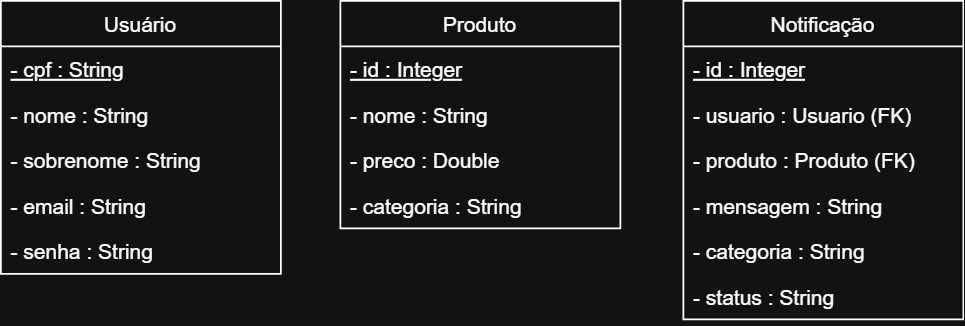

The diagram above was exported from draw.io. Its source (the exported page's mxGraphModel, read from the mxfile embedded in the PNG):
<mxGraphModel dx="815" dy="444" grid="1" gridSize="10" guides="1" tooltips="1" connect="1" arrows="1" fold="1" page="1" pageScale="1" pageWidth="827" pageHeight="1169" math="0" shadow="0">
  <root>
    <mxCell id="WIyWlLk6GJQsqaUBKTNV-0" />
    <mxCell id="WIyWlLk6GJQsqaUBKTNV-1" parent="WIyWlLk6GJQsqaUBKTNV-0" />
    <mxCell id="zkfFHV4jXpPFQw0GAbJ--0" value="Usuário" style="swimlane;fontStyle=0;align=center;verticalAlign=top;childLayout=stackLayout;horizontal=1;startSize=26;horizontalStack=0;resizeParent=1;resizeLast=0;collapsible=1;marginBottom=0;rounded=0;shadow=0;strokeWidth=1;" parent="WIyWlLk6GJQsqaUBKTNV-1" vertex="1">
      <mxGeometry x="139" y="120" width="160" height="156" as="geometry">
        <mxRectangle x="230" y="140" width="160" height="26" as="alternateBounds" />
      </mxGeometry>
    </mxCell>
    <mxCell id="zkfFHV4jXpPFQw0GAbJ--1" value="- cpf : String" style="text;align=left;verticalAlign=top;spacingLeft=4;spacingRight=4;overflow=hidden;rotatable=0;points=[[0,0.5],[1,0.5]];portConstraint=eastwest;fontStyle=4" parent="zkfFHV4jXpPFQw0GAbJ--0" vertex="1">
      <mxGeometry y="26" width="160" height="26" as="geometry" />
    </mxCell>
    <mxCell id="zkfFHV4jXpPFQw0GAbJ--2" value="- nome : String" style="text;align=left;verticalAlign=top;spacingLeft=4;spacingRight=4;overflow=hidden;rotatable=0;points=[[0,0.5],[1,0.5]];portConstraint=eastwest;rounded=0;shadow=0;html=0;fontStyle=0" parent="zkfFHV4jXpPFQw0GAbJ--0" vertex="1">
      <mxGeometry y="52" width="160" height="26" as="geometry" />
    </mxCell>
    <mxCell id="zkfFHV4jXpPFQw0GAbJ--3" value="- sobrenome : String" style="text;align=left;verticalAlign=top;spacingLeft=4;spacingRight=4;overflow=hidden;rotatable=0;points=[[0,0.5],[1,0.5]];portConstraint=eastwest;rounded=0;shadow=0;html=0;" parent="zkfFHV4jXpPFQw0GAbJ--0" vertex="1">
      <mxGeometry y="78" width="160" height="26" as="geometry" />
    </mxCell>
    <mxCell id="zLbMkZc9jrM_eYe2dQKu-0" value="- email : String" style="text;align=left;verticalAlign=top;spacingLeft=4;spacingRight=4;overflow=hidden;rotatable=0;points=[[0,0.5],[1,0.5]];portConstraint=eastwest;" parent="zkfFHV4jXpPFQw0GAbJ--0" vertex="1">
      <mxGeometry y="104" width="160" height="26" as="geometry" />
    </mxCell>
    <mxCell id="zkfFHV4jXpPFQw0GAbJ--5" value="- senha : String" style="text;align=left;verticalAlign=top;spacingLeft=4;spacingRight=4;overflow=hidden;rotatable=0;points=[[0,0.5],[1,0.5]];portConstraint=eastwest;" parent="zkfFHV4jXpPFQw0GAbJ--0" vertex="1">
      <mxGeometry y="130" width="160" height="26" as="geometry" />
    </mxCell>
    <mxCell id="zkfFHV4jXpPFQw0GAbJ--6" value="Notificação" style="swimlane;fontStyle=0;align=center;verticalAlign=top;childLayout=stackLayout;horizontal=1;startSize=26;horizontalStack=0;resizeParent=1;resizeLast=0;collapsible=1;marginBottom=0;rounded=0;shadow=0;strokeWidth=1;" parent="WIyWlLk6GJQsqaUBKTNV-1" vertex="1">
      <mxGeometry x="529" y="120" width="160" height="182" as="geometry">
        <mxRectangle x="130" y="380" width="160" height="26" as="alternateBounds" />
      </mxGeometry>
    </mxCell>
    <mxCell id="zkfFHV4jXpPFQw0GAbJ--7" value="- id : Integer" style="text;align=left;verticalAlign=top;spacingLeft=4;spacingRight=4;overflow=hidden;rotatable=0;points=[[0,0.5],[1,0.5]];portConstraint=eastwest;fontStyle=4" parent="zkfFHV4jXpPFQw0GAbJ--6" vertex="1">
      <mxGeometry y="26" width="160" height="26" as="geometry" />
    </mxCell>
    <mxCell id="zkfFHV4jXpPFQw0GAbJ--8" value="- usuario : Usuario (FK)" style="text;align=left;verticalAlign=top;spacingLeft=4;spacingRight=4;overflow=hidden;rotatable=0;points=[[0,0.5],[1,0.5]];portConstraint=eastwest;rounded=0;shadow=0;html=0;" parent="zkfFHV4jXpPFQw0GAbJ--6" vertex="1">
      <mxGeometry y="52" width="160" height="26" as="geometry" />
    </mxCell>
    <mxCell id="zkfFHV4jXpPFQw0GAbJ--10" value="- produto : Produto (FK)" style="text;align=left;verticalAlign=top;spacingLeft=4;spacingRight=4;overflow=hidden;rotatable=0;points=[[0,0.5],[1,0.5]];portConstraint=eastwest;fontStyle=0" parent="zkfFHV4jXpPFQw0GAbJ--6" vertex="1">
      <mxGeometry y="78" width="160" height="26" as="geometry" />
    </mxCell>
    <mxCell id="zkfFHV4jXpPFQw0GAbJ--11" value="- mensagem : String" style="text;align=left;verticalAlign=top;spacingLeft=4;spacingRight=4;overflow=hidden;rotatable=0;points=[[0,0.5],[1,0.5]];portConstraint=eastwest;" parent="zkfFHV4jXpPFQw0GAbJ--6" vertex="1">
      <mxGeometry y="104" width="160" height="26" as="geometry" />
    </mxCell>
    <mxCell id="zLbMkZc9jrM_eYe2dQKu-3" value="- categoria : String" style="text;align=left;verticalAlign=top;spacingLeft=4;spacingRight=4;overflow=hidden;rotatable=0;points=[[0,0.5],[1,0.5]];portConstraint=eastwest;" parent="zkfFHV4jXpPFQw0GAbJ--6" vertex="1">
      <mxGeometry y="130" width="160" height="26" as="geometry" />
    </mxCell>
    <mxCell id="zLbMkZc9jrM_eYe2dQKu-4" value="- status : String" style="text;align=left;verticalAlign=top;spacingLeft=4;spacingRight=4;overflow=hidden;rotatable=0;points=[[0,0.5],[1,0.5]];portConstraint=eastwest;" parent="zkfFHV4jXpPFQw0GAbJ--6" vertex="1">
      <mxGeometry y="156" width="160" height="26" as="geometry" />
    </mxCell>
    <mxCell id="zkfFHV4jXpPFQw0GAbJ--17" value="Produto" style="swimlane;fontStyle=0;align=center;verticalAlign=top;childLayout=stackLayout;horizontal=1;startSize=26;horizontalStack=0;resizeParent=1;resizeLast=0;collapsible=1;marginBottom=0;rounded=0;shadow=0;strokeWidth=1;" parent="WIyWlLk6GJQsqaUBKTNV-1" vertex="1">
      <mxGeometry x="333" y="120" width="160" height="130" as="geometry">
        <mxRectangle x="550" y="140" width="160" height="26" as="alternateBounds" />
      </mxGeometry>
    </mxCell>
    <mxCell id="zkfFHV4jXpPFQw0GAbJ--18" value="- id : Integer" style="text;align=left;verticalAlign=top;spacingLeft=4;spacingRight=4;overflow=hidden;rotatable=0;points=[[0,0.5],[1,0.5]];portConstraint=eastwest;fontStyle=4" parent="zkfFHV4jXpPFQw0GAbJ--17" vertex="1">
      <mxGeometry y="26" width="160" height="26" as="geometry" />
    </mxCell>
    <mxCell id="zkfFHV4jXpPFQw0GAbJ--19" value="- nome : String" style="text;align=left;verticalAlign=top;spacingLeft=4;spacingRight=4;overflow=hidden;rotatable=0;points=[[0,0.5],[1,0.5]];portConstraint=eastwest;rounded=0;shadow=0;html=0;" parent="zkfFHV4jXpPFQw0GAbJ--17" vertex="1">
      <mxGeometry y="52" width="160" height="26" as="geometry" />
    </mxCell>
    <mxCell id="zkfFHV4jXpPFQw0GAbJ--20" value="- preco : Double" style="text;align=left;verticalAlign=top;spacingLeft=4;spacingRight=4;overflow=hidden;rotatable=0;points=[[0,0.5],[1,0.5]];portConstraint=eastwest;rounded=0;shadow=0;html=0;" parent="zkfFHV4jXpPFQw0GAbJ--17" vertex="1">
      <mxGeometry y="78" width="160" height="26" as="geometry" />
    </mxCell>
    <mxCell id="zkfFHV4jXpPFQw0GAbJ--21" value="- categoria : String" style="text;align=left;verticalAlign=top;spacingLeft=4;spacingRight=4;overflow=hidden;rotatable=0;points=[[0,0.5],[1,0.5]];portConstraint=eastwest;rounded=0;shadow=0;html=0;" parent="zkfFHV4jXpPFQw0GAbJ--17" vertex="1">
      <mxGeometry y="104" width="160" height="26" as="geometry" />
    </mxCell>
  </root>
</mxGraphModel>